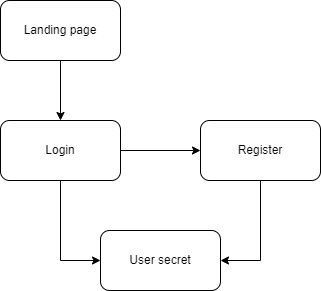

The diagram above was exported from draw.io. Its source (the exported page's mxGraphModel, read from the mxfile embedded in the PNG):
<mxGraphModel dx="1492" dy="547" grid="1" gridSize="10" guides="1" tooltips="1" connect="1" arrows="1" fold="1" page="1" pageScale="1" pageWidth="227" pageHeight="1169" math="0" shadow="0">
  <root>
    <mxCell id="0" />
    <mxCell id="1" parent="0" />
    <mxCell id="Eah3xDThXADfUtvhl-Du-12" style="edgeStyle=orthogonalEdgeStyle;rounded=0;orthogonalLoop=1;jettySize=auto;html=1;entryX=0.5;entryY=0;entryDx=0;entryDy=0;" edge="1" parent="1" source="Eah3xDThXADfUtvhl-Du-1" target="Eah3xDThXADfUtvhl-Du-3">
      <mxGeometry relative="1" as="geometry" />
    </mxCell>
    <mxCell id="Eah3xDThXADfUtvhl-Du-1" value="Landing page" style="rounded=1;whiteSpace=wrap;html=1;" vertex="1" parent="1">
      <mxGeometry x="-280" y="50" width="120" height="60" as="geometry" />
    </mxCell>
    <mxCell id="Eah3xDThXADfUtvhl-Du-10" style="edgeStyle=orthogonalEdgeStyle;rounded=0;orthogonalLoop=1;jettySize=auto;html=1;exitX=0.5;exitY=1;exitDx=0;exitDy=0;entryX=1;entryY=0.5;entryDx=0;entryDy=0;" edge="1" parent="1" source="Eah3xDThXADfUtvhl-Du-2" target="Eah3xDThXADfUtvhl-Du-8">
      <mxGeometry relative="1" as="geometry" />
    </mxCell>
    <mxCell id="Eah3xDThXADfUtvhl-Du-2" value="Register" style="rounded=1;whiteSpace=wrap;html=1;" vertex="1" parent="1">
      <mxGeometry x="-80" y="170" width="120" height="60" as="geometry" />
    </mxCell>
    <mxCell id="Eah3xDThXADfUtvhl-Du-5" style="edgeStyle=orthogonalEdgeStyle;rounded=0;orthogonalLoop=1;jettySize=auto;html=1;exitX=1;exitY=0.5;exitDx=0;exitDy=0;" edge="1" parent="1" source="Eah3xDThXADfUtvhl-Du-3" target="Eah3xDThXADfUtvhl-Du-2">
      <mxGeometry relative="1" as="geometry" />
    </mxCell>
    <mxCell id="Eah3xDThXADfUtvhl-Du-11" style="edgeStyle=orthogonalEdgeStyle;rounded=0;orthogonalLoop=1;jettySize=auto;html=1;exitX=0.5;exitY=1;exitDx=0;exitDy=0;entryX=0;entryY=0.5;entryDx=0;entryDy=0;" edge="1" parent="1" source="Eah3xDThXADfUtvhl-Du-3" target="Eah3xDThXADfUtvhl-Du-8">
      <mxGeometry relative="1" as="geometry" />
    </mxCell>
    <mxCell id="Eah3xDThXADfUtvhl-Du-3" value="Login" style="rounded=1;whiteSpace=wrap;html=1;" vertex="1" parent="1">
      <mxGeometry x="-280" y="170" width="120" height="60" as="geometry" />
    </mxCell>
    <mxCell id="Eah3xDThXADfUtvhl-Du-8" value="User secret" style="rounded=1;whiteSpace=wrap;html=1;" vertex="1" parent="1">
      <mxGeometry x="-180" y="280" width="120" height="60" as="geometry" />
    </mxCell>
  </root>
</mxGraphModel>